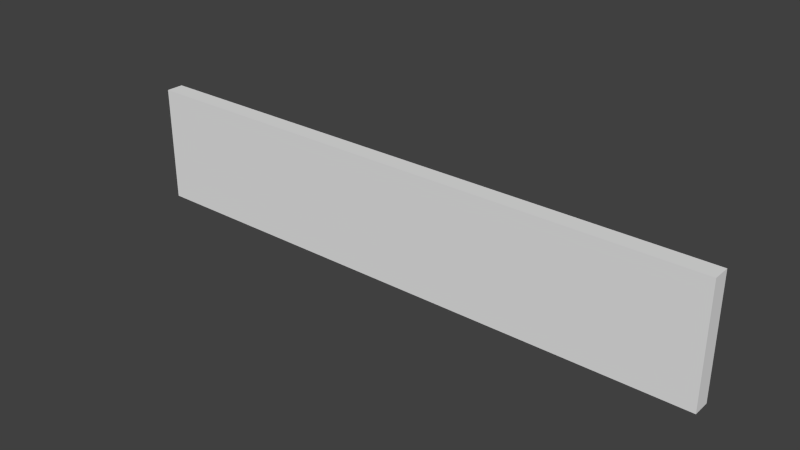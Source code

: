 # Source: h.blend  (saved by Blender 2.59.0; exported with 4.5.12 LTS)
import bpy
from mathutils import Matrix  # noqa: F401  (used for matrix-valued properties, if any)

bpy.ops.wm.read_factory_settings(use_empty=True)
scene = bpy.context.scene
scene.name = 'Scene'

# ---- collections
col_collection_1 = bpy.data.collections.new('Collection 1'); scene.collection.children.link(col_collection_1)

# ---- materials (node trees are filled in below, after node groups)
mat_material = bpy.data.materials.new('Material')
mat_material.alpha_threshold = 0.0
mat_material.use_transparent_shadow = False
mat_material.preview_render_type = 'CUBE'
mat_material.roughness = 0.5
mat_material.line_color = (0.0, 0.0, 0.0, 1.0)

# ---- material node trees

# ---- world
world_world = bpy.data.worlds.new('World'); scene.world = world_world
world_world.color = (0.05088, 0.05088, 0.05088)
world_world.use_sun_shadow = False
world_world.sun_shadow_jitter_overblur = 0.0
world_world.cycles.sampling_method = 'MANUAL'
world_world.cycles.sample_map_resolution = 256

# ---- meshes
me_cube = bpy.data.meshes.new('Cube')
me_cube.from_pydata([(10.03, 0.0, 0.0), (10.03, -0.3, 0.0), (-0.03, -0.3, 0.0), (-0.03, 5.96e-08, 0.0), (10.03, -1.192e-07, 2.0), (10.03, -0.3, 2.0), (-0.03, -0.3, 2.0), (-0.03, 0.0, 2.0)], [], [(0, 1, 2, 3), (4, 7, 6, 5), (0, 4, 5, 1), (1, 5, 6, 2), (2, 6, 7, 3), (4, 0, 3, 7)])
_uv = me_cube.uv_layers.new(name='UVTex')
_uv.uv.foreach_set('vector', [0.5, 0.0, 0.5, -0.15, -4.5, -0.15, -4.5, 2.98e-08, 0.5, 1.0, -4.5, 1.0, -4.5, 0.85, 0.5, 0.85, 0.0, 0.5, -5.96e-08, 1.0, -0.15, 1.0, -0.15, 0.5, 5.0, 0.5, 5.0, 1.0, 0.0, 1.0, 0.0, 0.5, 0.85, 0.5, 0.85, 1.0, 1.0, 1.0, 1.0, 0.5, 0.5, 0.0, 0.5, -0.5, -4.5, -0.5, -4.5, 0.0])
me_cube.materials.append(mat_material)
me_cube.use_remesh_preserve_volume = False
me_cube.use_remesh_preserve_attributes = False
me_cube.use_mirror_vertex_groups = False
me_cube.update()

# ---- objects
ob_cube = bpy.data.objects.new('Cube', me_cube)

# ---- transforms, parenting, visibility, modifiers, constraints
ob_cube.location = (0.0, 0.0, 0.0)
ob_cube.lineart.crease_threshold = 0.0

# ---- collection membership
col_collection_1.objects.link(ob_cube)

# ---- scene / render settings (as saved in the file)
scene.frame_start = 1; scene.frame_end = 250; scene.frame_set(0)
scene.render.engine = 'BLENDER_EEVEE_NEXT'
scene.render.image_settings.color_mode = 'RGB'
scene.render.image_settings.compression = 90
scene.render.resolution_percentage = 50
scene.render.dither_intensity = 0.0
scene.render.bake_margin = 2
scene.render.bake_bias = 0.0
scene.cycles.use_denoising = False
scene.cycles.samples = 10
scene.cycles.sampling_pattern = 'TABULATED_SOBOL'
scene.cycles.light_sampling_threshold = 0.0
scene.cycles.use_adaptive_sampling = False
scene.cycles.use_light_tree = False
scene.cycles.blur_glossy = 0.0
scene.cycles.volume_bounces = 1
scene.cycles.pixel_filter_type = 'GAUSSIAN'
scene.cycles.sample_clamp_indirect = 0.0
scene.view_settings.view_transform = 'Standard'
bpy.context.view_layer.update()

# ---- added for rendering (the .blend has no active camera and no usable light): camera, sun
cam_auto = bpy.data.cameras.new('AutoCamera')
cam_auto.lens = 50.0
cam_auto.sensor_width = 36.0
cam_auto.clip_end = 1000.0
ob_auto_camera = bpy.data.objects.new('AutoCamera', cam_auto)
scene.collection.objects.link(ob_auto_camera)
ob_auto_camera.location = (14.494, -11.5428, 8.59518)
ob_auto_camera.rotation_euler = (1.09748, -7.21219e-08, 0.694738)
scene.camera = ob_auto_camera
light_auto_sun = bpy.data.lights.new('AutoSun', 'SUN')
light_auto_sun.energy = 3.0
light_auto_sun.angle = 0.0523599
ob_auto_sun = bpy.data.objects.new('AutoSun', light_auto_sun)
scene.collection.objects.link(ob_auto_sun)
ob_auto_sun.rotation_euler = (0.872665, 0.174533, 0.523599)
bpy.context.view_layer.update()
